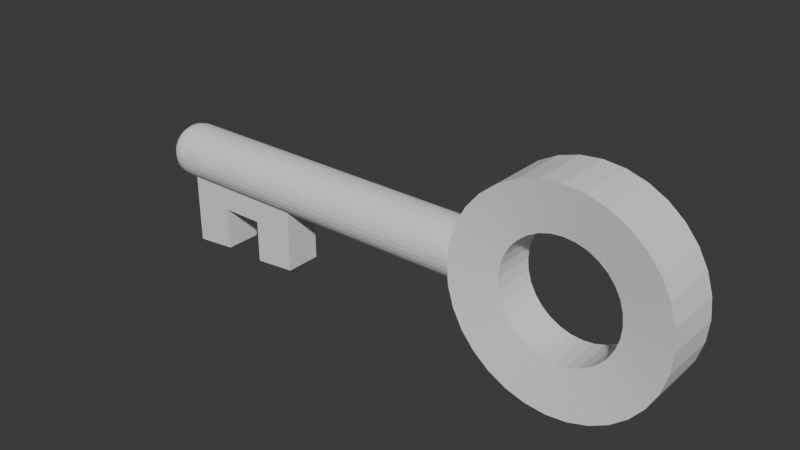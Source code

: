 # Source: clef.blend  (saved by Blender 4.0.36; exported with 4.5.12 LTS)
import bpy
from mathutils import Matrix  # noqa: F401  (used for matrix-valued properties, if any)

bpy.ops.wm.read_factory_settings(use_empty=True)
scene = bpy.context.scene
scene.name = 'Scene'

# ---- collections
col_collection = bpy.data.collections.new('Collection'); scene.collection.children.link(col_collection)

# ---- world
world_world = bpy.data.worlds.new('World'); scene.world = world_world
world_world.use_nodes = True; world_world.node_tree.nodes.clear()
_N = world_world.node_tree.nodes; _L = world_world.node_tree.links
n0 = _N.new('ShaderNodeOutputWorld'); n0.name = 'World Output'; n0.location = (300, 300)
n1 = _N.new('ShaderNodeBackground'); n1.name = 'Background'; n1.location = (10, 300)
n1.inputs[0].default_value = (0.05088, 0.05088, 0.05088, 1.0)
_L.new(n1.outputs[0], n0.inputs[0])
n0.is_active_output = True
world_world.color = (0.05088, 0.05088, 0.05088)
world_world.use_sun_shadow = False
world_world.sun_shadow_jitter_overblur = 0.0

# ---- meshes
me_cylinder_006 = bpy.data.meshes.new('Cylinder.006')
me_cylinder_006.from_pydata([(-4.768e-07, 0.5517, -0.7598), (-2.901, -0.4226, -0.6263), (-4.768e-07, 0.5517, 0.7598), (0.1076, 0.5411, -0.7598), (0.1076, 0.5411, 0.7598), (0.2111, 0.5097, -0.7598), (-2.901, -0.4226, 0.6263), (0.2111, 0.5097, 0.7598), (0.3065, 0.4587, -0.7598), (0.3065, 0.4587, 0.7598), (-4.132, -0.4226, -0.6263), (0.3901, 0.3901, -0.7598), (0.3901, 0.3901, 0.7598), (0.4587, 0.3065, -0.7598), (-4.132, -0.4226, 0.6263), (0.4587, 0.3065, 0.7598), (0.5097, 0.2111, -0.7598), (-3.312, -0.4226, -0.6263), (0.5097, 0.2111, 0.7598), (0.5411, 0.1076, -0.7598), (-3.722, -0.4226, -0.6263), (0.5411, 0.1076, 0.7598), (0.5517, 1.101e-09, -0.7598), (0.5517, 1.101e-09, 0.7598), (0.5411, -0.1076, -0.7598), (0.5411, -0.1076, 0.7598), (-3.722, -0.4226, 0.6263), (0.5097, -0.2111, -0.7598), (0.5097, -0.2111, 0.7598), (-3.312, -0.4226, 0.6263), (0.4587, -0.3065, -0.7598), (0.4587, -0.3065, 0.7598), (0.3901, -0.3901, -0.7598), (0.3901, -0.3901, 0.7598), (-2.901, -0.7971, -0.6263), (0.3065, -0.4587, -0.7598), (-2.968, -0.8701, -0.3876), (0.3065, -0.4587, 0.7598), (0.2111, -0.5097, -0.7598), (0.2111, -0.5097, 0.7598), (-2.968, -0.8701, 0.3876), (0.1076, -0.5411, -0.7598), (-2.901, -0.7971, 0.6263), (0.1076, -0.5411, 0.7598), (-4.768e-07, -0.5517, -0.7598), (-3.722, -0.8358, 0.6263), (-4.768e-07, -0.5517, 0.7598), (-0.1076, -0.5411, -0.7598), (-0.1076, -0.5411, 0.7598), (-3.788, -0.9088, 0.3876), (-4.066, -0.935, 0.3876), (-0.2111, -0.5097, -0.7598), (-0.2111, -0.5097, 0.7598), (-0.3065, -0.4587, -0.7598), (-4.132, -0.8745, 0.6263), (-0.3065, -0.4587, 0.7598), (-4.066, -0.935, -0.3876), (-0.3901, -0.3901, -0.7598), (-0.3901, -0.3901, 0.7598), (-0.4587, -0.3065, -0.7598), (-4.132, -0.8745, -0.6263), (-0.4587, -0.3065, 0.7598), (-0.5097, -0.2111, -0.7598), (-3.312, -0.8358, -0.6263), (-0.5097, -0.2111, 0.7598), (-0.5411, -0.1076, -0.7598), (-0.5411, -0.1076, 0.7598), (-3.245, -0.8963, -0.3876), (-0.5517, 1.101e-09, -0.7598), (-0.5517, 1.101e-09, 0.7598), (-3.312, -0.8358, 0.6263), (-0.5411, 0.1076, -0.7598), (-3.245, -0.8963, 0.3876), (-0.5411, 0.1076, 0.7598), (-0.5097, 0.2111, -0.7598), (-3.722, -0.8358, -0.6263), (-0.5097, 0.2111, 0.7598), (-0.4587, 0.3065, -0.7598), (-3.788, -0.9088, -0.3876), (-0.4587, 0.3065, 0.7598), (-0.3901, 0.3901, -0.7598), (-4.431, 1.964e-09, -0.2844), (-0.3901, 0.3901, 0.7598), (-4.247, 6.918e-09, -0.9452), (-0.3065, 0.4587, -0.7598), (-4.417, 1.719e-09, -0.5373), (-4.377, 2.456e-09, -0.7517), (-0.3065, 0.4587, 0.7598), (-0.2111, 0.5097, -0.7598), (-4.318, 4.42e-09, -0.8949), (-0.2111, 0.5097, 0.7598), (-4.431, -0.01548, -0.279), (-0.1076, 0.5411, -0.7598), (-4.247, -0.05144, -0.927), (-4.417, -0.02924, -0.527), (-0.1076, 0.5411, 0.7598), (-4.377, -0.04091, -0.7372), (-4.768e-07, 1.0, -1.0), (0.1951, 0.9808, -1.0), (-4.318, -0.0487, -0.8777), (0.1951, 0.9808, 1.0), (-4.431, -0.03036, -0.2628), (-4.768e-07, 1.0, 1.0), (-4.247, -0.1009, -0.8732), (0.3827, 0.9239, -1.0), (-4.417, -0.05736, -0.4964), (0.3827, 0.9239, 1.0), (-4.377, -0.08024, -0.6944), (0.5556, 0.8315, -1.0), (-4.318, -0.09553, -0.8268), (0.5556, 0.8315, 1.0), (-4.431, -0.04408, -0.2365), (0.7071, 0.7071, -1.0), (-4.247, -0.1465, -0.7859), (0.7071, 0.7071, 1.0), (-4.417, -0.08327, -0.4467), (-4.377, -0.1165, -0.625), (0.8315, 0.5556, -1.0), (0.8315, 0.5556, 1.0), (-4.318, -0.1387, -0.7441), (-4.431, -0.05611, -0.2011), (0.9239, 0.3827, -1.0), (0.9239, 0.3827, 1.0), (-4.247, -0.1864, -0.6683), (0.9808, 0.1951, -1.0), (-4.417, -0.106, -0.3799), (-4.377, -0.1483, -0.5315), (0.9808, 0.1951, 1.0), (1.0, 0.0, -1.0), (-4.318, -0.1765, -0.6328), (1.0, 0.0, 1.0), (-4.431, -0.06597, -0.158), (0.9808, -0.1951, -1.0), (-4.247, -0.2192, -0.5251), (0.9808, -0.1951, 1.0), (-4.417, -0.1246, -0.2985), (-4.377, -0.1743, -0.4176), (0.9239, -0.3827, -1.0), (-4.318, -0.2076, -0.4972), (0.9239, -0.3827, 1.0), (-4.431, -0.0733, -0.1089), (0.8315, -0.5556, -1.0), (-4.247, -0.2436, -0.3617), (0.8315, -0.5556, 1.0), (-4.417, -0.1385, -0.2056), (0.7071, -0.7071, -1.0), (-4.377, -0.1937, -0.2876), (0.7071, -0.7071, 1.0), (-4.318, -0.2306, -0.3425), (0.5556, -0.8315, -1.0), (0.5556, -0.8315, 1.0), (-4.431, -0.07782, -0.05549), (-4.247, -0.2586, -0.1844), (0.3827, -0.9239, -1.0), (0.3827, -0.9239, 1.0), (-4.417, -0.147, -0.1048), (0.1951, -0.9808, -1.0), (-4.377, -0.2056, -0.1466), (-4.318, -0.2448, -0.1746), (0.1951, -0.9808, 1.0), (-4.431, -0.07934, -7.042e-09), (-4.768e-07, -1.0, -1.0), (-4.247, -0.2637, 0.0), (-4.768e-07, -1.0, 1.0), (-4.417, -0.1499, -4.401e-09), (-0.1951, -0.9808, -1.0), (-4.377, -0.2097, -1.761e-09), (-0.1951, -0.9808, 1.0), (-4.318, -0.2496, -8.803e-10), (-0.3827, -0.9239, -1.0), (-4.431, -0.07782, 0.05549), (-0.3827, -0.9239, 1.0), (-0.5556, -0.8315, -1.0), (-4.247, -0.2586, 0.1844), (-0.5556, -0.8315, 1.0), (-4.417, -0.147, 0.1048), (-0.7071, -0.7071, -1.0), (-4.377, -0.2056, 0.1466), (-0.7071, -0.7071, 1.0), (-4.318, -0.2448, 0.1746), (-0.8315, -0.5556, -1.0), (-4.431, -0.0733, 0.1089), (-0.8315, -0.5556, 1.0), (-4.247, -0.2436, 0.3617), (-0.9239, -0.3827, -1.0), (-4.417, -0.1385, 0.2056), (-4.377, -0.1937, 0.2876), (-0.9239, -0.3827, 1.0), (-0.9808, -0.1951, -1.0), (-4.318, -0.2306, 0.3425), (-0.9808, -0.1951, 1.0), (-4.431, -0.06597, 0.158), (-1.0, 0.0, -1.0), (-4.247, -0.2192, 0.5251), (-1.0, 0.0, 1.0), (-4.417, -0.1246, 0.2985), (-4.377, -0.1743, 0.4176), (-0.9808, 0.1951, -1.0), (-0.9808, 0.1951, 1.0), (-4.318, -0.2076, 0.4972), (-4.431, -0.05611, 0.2011), (-0.9239, 0.3827, -1.0), (-4.247, -0.1864, 0.6683), (-0.9239, 0.3827, 1.0), (-4.417, -0.106, 0.3799), (-0.8315, 0.5556, -1.0), (-0.8315, 0.5556, 1.0), (-4.377, -0.1483, 0.5315), (-4.318, -0.1765, 0.6328), (-0.7071, 0.7071, -1.0), (-4.431, -0.04408, 0.2365), (-0.7071, 0.7071, 1.0), (-0.5556, 0.8315, -1.0), (-4.247, -0.1465, 0.7859), (-0.5556, 0.8315, 1.0), (-4.417, -0.08327, 0.4467), (-0.3827, 0.9239, -1.0), (-4.377, -0.1165, 0.625), (-0.3827, 0.9239, 1.0), (-4.318, -0.1387, 0.7441), (-0.1951, 0.9808, -1.0), (-4.431, -0.03036, 0.2628), (-0.1951, 0.9808, 1.0), (-4.247, -0.1009, 0.8732), (-4.417, -0.05736, 0.4964), (-4.377, -0.08024, 0.6944), (-4.318, -0.09553, 0.8268), (-4.431, -0.01548, 0.279), (-4.247, -0.05144, 0.927), (-4.417, -0.02924, 0.527), (-4.377, -0.04091, 0.7372), (-4.318, -0.0487, 0.8777), (-4.431, -1.964e-09, 0.2844), (-4.247, 6.918e-09, 0.9452), (-4.417, -7.366e-10, 0.5373), (-4.377, 1.473e-09, 0.7517), (-4.318, 3.929e-09, 0.8949), (-4.431, 0.01548, 0.279), (-4.247, 0.05144, 0.927), (-4.417, 0.02924, 0.527), (-4.377, 0.04091, 0.7372), (-4.318, 0.0487, 0.8777), (-4.431, 0.03036, 0.2628), (-4.247, 0.1009, 0.8732), (-4.417, 0.05736, 0.4964), (-4.377, 0.08024, 0.6944), (-4.318, 0.09553, 0.8268), (-4.431, 0.04408, 0.2365), (-4.247, 0.1465, 0.7859), (-4.417, 0.08327, 0.4467), (-4.377, 0.1165, 0.625), (-4.318, 0.1387, 0.7441), (-4.431, 0.05611, 0.2011), (-4.247, 0.1864, 0.6683), (-4.417, 0.106, 0.3799), (-4.377, 0.1483, 0.5315), (-4.318, 0.1765, 0.6328), (-4.431, 0.06597, 0.158), (-4.247, 0.2192, 0.5251), (-4.417, 0.1246, 0.2985), (-4.377, 0.1743, 0.4176), (-4.318, 0.2076, 0.4972), (-4.431, 0.0733, 0.1089), (-4.247, 0.2436, 0.3617), (-4.417, 0.1385, 0.2056), (-4.377, 0.1937, 0.2876), (-4.318, 0.2306, 0.3425), (-4.431, 0.07782, 0.05549), (-4.247, 0.2586, 0.1844), (-4.417, 0.147, 0.1048), (-4.377, 0.2056, 0.1466), (-4.318, 0.2448, 0.1746), (-4.431, 0.07934, 7.042e-09), (-4.247, 0.2637, 0.0), (-4.417, 0.1499, 4.401e-09), (-4.377, 0.2097, 1.761e-09), (-4.318, 0.2496, 8.803e-10), (-4.431, 0.07782, -0.05549), (-4.247, 0.2586, -0.1844), (-4.417, 0.147, -0.1048), (-4.377, 0.2056, -0.1466), (-4.318, 0.2448, -0.1746), (-4.431, 0.0733, -0.1089), (-4.247, 0.2436, -0.3617), (-4.417, 0.1385, -0.2056), (-4.377, 0.1937, -0.2876), (-4.318, 0.2306, -0.3425), (-4.431, 0.06597, -0.158), (-4.247, 0.2192, -0.5251), (-4.417, 0.1246, -0.2985), (-4.377, 0.1743, -0.4176), (-4.318, 0.2076, -0.4972), (-4.431, 0.05611, -0.2011), (-4.247, 0.1864, -0.6683), (-4.417, 0.106, -0.3799), (-4.377, 0.1483, -0.5315), (-4.318, 0.1765, -0.6328), (-4.431, 0.04408, -0.2365), (-4.247, 0.1465, -0.7859), (-4.417, 0.08327, -0.4467), (-4.377, 0.1165, -0.625), (-4.318, 0.1387, -0.7441), (-4.431, 0.03036, -0.2628), (-4.247, 0.1009, -0.8732), (-4.417, 0.05736, -0.4964), (-4.377, 0.08024, -0.6944), (-4.318, 0.09553, -0.8268), (-4.431, 0.01548, -0.279), (-4.247, 0.05144, -0.927), (-4.417, 0.02924, -0.527), (-4.377, 0.04091, -0.7372), (-4.318, 0.0487, -0.8777), (-2.901, -0.1961, -0.6263), (-2.901, -0.2436, -0.3617), (-2.901, -0.2192, -0.5251), (-2.901, -0.2637, 0.0), (-2.901, -0.2586, -0.1844), (-2.901, -0.1961, 0.6263), (-2.901, -0.2436, 0.3617), (-2.901, -0.2586, 0.1844), (-2.901, -0.2192, 0.5251), (-3.722, -0.1961, 0.6263), (-4.132, -0.1961, 0.6263), (-4.132, -0.2192, 0.5251), (-4.132, -0.2637, 0.0), (-4.132, -0.2586, 0.1844), (-4.132, -0.2436, 0.3617), (-4.132, -0.2192, -0.5251), (-4.132, -0.1961, -0.6263), (-4.132, -0.2586, -0.1844), (-4.132, -0.2436, -0.3617), (-3.312, -0.1961, -0.6263), (-3.722, -0.1961, -0.6263), (-3.312, -0.1961, 0.6263), (-0.96, -0.2637, 0.0), (-0.9661, -0.2436, -0.3617), (-0.9615, -0.2586, -0.1844), (-0.9615, -0.2586, 0.1844), (-0.9808, -0.1951, 0.6305), (-0.9735, -0.2192, -0.5251), (-0.9808, -0.1951, -0.6305), (-0.9735, -0.2192, 0.5251), (-0.9661, -0.2436, 0.3617), (-0.9816, -0.1864, -0.6683), (-0.9816, -0.1864, 0.6683), (-0.9949, -0.05144, 0.927), (-0.9901, -0.1009, 0.8732), (-0.9856, -0.1465, 0.7859), (-0.9856, -0.1465, -0.7859), (-0.9901, -0.1009, -0.8732), (-0.9949, -0.05144, -0.927), (-1.0, 0.0, -0.9452), (-1.0, 0.0, 0.9452), (-1.0, 1.272e-07, -0.9452), (-1.0, 1.272e-07, 0.9452), (-0.9949, 0.05144, 0.927), (-0.9856, 0.1465, 0.7859), (-0.9901, 0.1009, 0.8732), (-0.9949, 0.05144, -0.927), (-0.9901, 0.1009, -0.8732), (-0.9856, 0.1465, -0.7859), (-0.9808, 0.1951, -0.6305), (-0.9816, 0.1864, -0.6683), (-0.9808, 0.1951, 0.6305), (-0.9816, 0.1864, 0.6683), (-0.9735, 0.2192, 0.5251), (-0.9735, 0.2192, -0.5251), (-0.96, 0.2637, 0.0), (-0.9615, 0.2586, 0.1844), (-0.9615, 0.2586, -0.1844), (-0.9661, 0.2436, 0.3617), (-0.9661, 0.2436, -0.3617)], [], [(97, 102, 100, 98), (98, 100, 106, 104), (104, 106, 110, 108), (108, 110, 114, 112), (112, 114, 118, 117), (117, 118, 122, 121), (121, 122, 127, 124), (124, 127, 130, 128), (128, 130, 134, 132), (132, 134, 139, 137), (137, 139, 143, 141), (141, 143, 147, 145), (145, 147, 150, 149), (149, 150, 154, 153), (153, 154, 159, 156), (156, 159, 163, 161), (161, 163, 167, 165), (165, 167, 171, 169), (169, 171, 174, 172), (172, 174, 178, 176), (176, 178, 182, 180), (180, 182, 187, 184), (188, 184, 187, 190, 338, 341, 342, 337, 334, 336, 335, 339, 340), (190, 194, 352, 345, 346, 347, 344, 338), (192, 188, 340, 343, 348, 349, 350, 351), (194, 198, 363, 364, 356, 357, 355, 354, 352), (361, 197, 192, 351, 353, 358, 359, 360, 362), (198, 203, 201, 197, 361, 366, 371, 369, 367, 368, 370, 365, 363), (201, 203, 206, 205), (205, 206, 211, 209), (209, 211, 214, 212), (212, 214, 218, 216), (44, 47, 48, 46), (216, 218, 222, 220), (220, 222, 102, 97), (41, 44, 46, 43), (3, 0, 97, 98), (2, 4, 100, 102), (5, 3, 98, 104), (4, 7, 106, 100), (8, 5, 104, 108), (7, 9, 110, 106), (11, 8, 108, 112), (9, 12, 114, 110), (13, 11, 112, 117), (12, 15, 118, 114), (16, 13, 117, 121), (15, 18, 122, 118), (19, 16, 121, 124), (18, 21, 127, 122), (22, 19, 124, 128), (21, 23, 130, 127), (24, 22, 128, 132), (23, 25, 134, 130), (27, 24, 132, 137), (25, 28, 139, 134), (30, 27, 137, 141), (28, 31, 143, 139), (32, 30, 141, 145), (31, 33, 147, 143), (35, 32, 145, 149), (33, 37, 150, 147), (38, 35, 149, 153), (37, 39, 154, 150), (41, 38, 153, 156), (39, 43, 159, 154), (44, 41, 156, 161), (43, 46, 163, 159), (47, 44, 161, 165), (46, 48, 167, 163), (51, 47, 165, 169), (48, 52, 171, 167), (53, 51, 169, 172), (52, 55, 174, 171), (57, 53, 172, 176), (55, 58, 178, 174), (59, 57, 176, 180), (58, 61, 182, 178), (62, 59, 180, 184), (61, 64, 187, 182), (65, 62, 184, 188), (64, 66, 190, 187), (68, 65, 188, 192), (66, 69, 194, 190), (71, 68, 192, 197), (69, 73, 198, 194), (74, 71, 197, 201), (73, 76, 203, 198), (77, 74, 201, 205), (76, 79, 206, 203), (80, 77, 205, 209), (79, 82, 211, 206), (84, 80, 209, 212), (82, 87, 214, 211), (88, 84, 212, 216), (87, 90, 218, 214), (92, 88, 216, 220), (90, 95, 222, 218), (0, 92, 220, 97), (95, 2, 102, 222), (47, 51, 52, 48), (51, 53, 55, 52), (53, 57, 58, 55), (57, 59, 61, 58), (59, 62, 64, 61), (62, 65, 66, 64), (65, 68, 69, 66), (68, 71, 73, 69), (71, 74, 76, 73), (74, 77, 79, 76), (77, 80, 82, 79), (80, 84, 87, 82), (84, 88, 90, 87), (88, 92, 95, 90), (92, 0, 2, 95), (0, 3, 4, 2), (3, 5, 7, 4), (5, 8, 9, 7), (8, 11, 12, 9), (11, 13, 15, 12), (13, 16, 18, 15), (16, 19, 21, 18), (19, 22, 23, 21), (22, 24, 25, 23), (24, 27, 28, 25), (27, 30, 31, 28), (30, 32, 33, 31), (32, 35, 37, 33), (35, 38, 39, 37), (38, 41, 43, 39), (320, 317, 6, 1, 312, 314, 313, 316, 315, 319, 318), (322, 14, 26, 321), (327, 328, 10, 14, 322, 323, 326, 325, 324, 329, 330), (312, 1, 17, 331), (17, 63, 70, 29), (331, 17, 20, 332), (332, 20, 10, 328), (26, 20, 17, 29), (20, 75, 60, 10), (333, 29, 6, 317), (321, 26, 29, 333), (1, 34, 63, 17), (26, 45, 75, 20), (10, 60, 54, 14), (72, 67, 36, 40), (29, 70, 42, 6), (50, 56, 78, 49), (14, 54, 45, 26), (36, 34, 42, 40), (49, 45, 54, 50), (50, 54, 60, 56), (67, 63, 34, 36), (72, 70, 63, 67), (45, 49, 78, 75), (56, 60, 75, 78), (40, 42, 70, 72), (6, 42, 34, 1), (308, 358, 353, 83), (348, 113, 103, 349), (343, 123, 113, 348), (328, 327, 133, 123, 343, 340, 339, 314, 312, 331, 332), (335, 313, 314, 339), (330, 142, 133, 327), (336, 316, 313, 335), (329, 152, 142, 330), (334, 315, 316, 336), (324, 162, 152, 329), (337, 319, 315, 334), (325, 173, 162, 324), (342, 318, 319, 337), (326, 183, 173, 325), (341, 320, 318, 342), (323, 193, 183, 326), (202, 193, 323, 322, 321, 333, 317, 320, 341, 338, 344), (347, 213, 202, 344), (223, 213, 347, 346), (228, 223, 346, 345), (233, 228, 345, 352, 354), (355, 238, 233, 354), (357, 243, 238, 355), (356, 248, 243, 357), (364, 253, 248, 356), (365, 258, 253, 364, 363), (370, 263, 258, 365), (368, 268, 263, 370), (367, 273, 268, 368), (369, 278, 273, 367), (371, 283, 278, 369), (366, 288, 283, 371), (362, 293, 288, 366, 361), (360, 298, 293, 362), (298, 360, 359, 303), (303, 359, 358, 308), (349, 103, 93, 350), (350, 93, 83, 353, 351), (83, 93, 99, 89), (89, 99, 96, 86), (86, 96, 94, 85), (85, 94, 91, 81), (93, 103, 109, 99), (99, 109, 107, 96), (96, 107, 105, 94), (94, 105, 101, 91), (103, 113, 119, 109), (109, 119, 116, 107), (107, 116, 115, 105), (105, 115, 111, 101), (113, 123, 129, 119), (119, 129, 126, 116), (116, 126, 125, 115), (115, 125, 120, 111), (123, 133, 138, 129), (129, 138, 136, 126), (126, 136, 135, 125), (125, 135, 131, 120), (133, 142, 148, 138), (138, 148, 146, 136), (136, 146, 144, 135), (135, 144, 140, 131), (142, 152, 158, 148), (148, 158, 157, 146), (146, 157, 155, 144), (144, 155, 151, 140), (152, 162, 168, 158), (158, 168, 166, 157), (157, 166, 164, 155), (155, 164, 160, 151), (162, 173, 179, 168), (168, 179, 177, 166), (166, 177, 175, 164), (164, 175, 170, 160), (173, 183, 189, 179), (179, 189, 186, 177), (177, 186, 185, 175), (175, 185, 181, 170), (183, 193, 199, 189), (189, 199, 196, 186), (186, 196, 195, 185), (185, 195, 191, 181), (193, 202, 208, 199), (199, 208, 207, 196), (196, 207, 204, 195), (195, 204, 200, 191), (202, 213, 219, 208), (208, 219, 217, 207), (207, 217, 215, 204), (204, 215, 210, 200), (213, 223, 226, 219), (219, 226, 225, 217), (217, 225, 224, 215), (215, 224, 221, 210), (223, 228, 231, 226), (226, 231, 230, 225), (225, 230, 229, 224), (224, 229, 227, 221), (228, 233, 236, 231), (231, 236, 235, 230), (230, 235, 234, 229), (229, 234, 232, 227), (233, 238, 241, 236), (236, 241, 240, 235), (235, 240, 239, 234), (234, 239, 237, 232), (238, 243, 246, 241), (241, 246, 245, 240), (240, 245, 244, 239), (239, 244, 242, 237), (243, 248, 251, 246), (246, 251, 250, 245), (245, 250, 249, 244), (244, 249, 247, 242), (248, 253, 256, 251), (251, 256, 255, 250), (250, 255, 254, 249), (249, 254, 252, 247), (253, 258, 261, 256), (256, 261, 260, 255), (255, 260, 259, 254), (254, 259, 257, 252), (258, 263, 266, 261), (261, 266, 265, 260), (260, 265, 264, 259), (259, 264, 262, 257), (263, 268, 271, 266), (266, 271, 270, 265), (265, 270, 269, 264), (264, 269, 267, 262), (268, 273, 276, 271), (271, 276, 275, 270), (270, 275, 274, 269), (269, 274, 272, 267), (273, 278, 281, 276), (276, 281, 280, 275), (275, 280, 279, 274), (274, 279, 277, 272), (278, 283, 286, 281), (281, 286, 285, 280), (280, 285, 284, 279), (279, 284, 282, 277), (283, 288, 291, 286), (286, 291, 290, 285), (285, 290, 289, 284), (284, 289, 287, 282), (288, 293, 296, 291), (291, 296, 295, 290), (290, 295, 294, 289), (289, 294, 292, 287), (293, 298, 301, 296), (296, 301, 300, 295), (295, 300, 299, 294), (294, 299, 297, 292), (298, 303, 306, 301), (301, 306, 305, 300), (300, 305, 304, 299), (299, 304, 302, 297), (303, 308, 311, 306), (306, 311, 310, 305), (305, 310, 309, 304), (304, 309, 307, 302), (308, 83, 89, 311), (311, 89, 86, 310), (310, 86, 85, 309), (309, 85, 81, 307), (302, 307, 81, 91, 101, 111, 120, 131, 140, 151, 160, 170, 181, 191, 200, 210, 221, 227, 232, 237, 242, 247, 252, 257, 262, 267, 272, 277, 282, 287, 292, 297)])
_uv = me_cylinder_006.uv_layers.new(name='UVMap')
_uv.uv.foreach_set('vector', [0.6408, 0.2759, 0.6408, 0.0, 0.6674, 6.185e-05, 0.6674, 0.2759, 0.6674, 0.2759, 0.6674, 6.185e-05, 0.6926, 0.0001899, 0.6926, 0.2761, 0.6926, 0.2761, 0.6926, 0.0001899, 0.7154, 0.0003792, 0.7154, 0.2763, 0.7154, 0.2763, 0.7154, 0.0003792, 0.7349, 0.0006224, 0.7349, 0.2765, 0.7349, 0.2759, 0.7349, 0.0, 0.7558, 0.0, 0.7558, 0.2759, 0.7558, 0.2759, 0.7558, 0.0, 0.7796, 0.0, 0.7796, 0.2759, 0.7796, 0.2759, 0.7796, 0.0, 0.8055, 0.0, 0.8055, 0.2759, 0.8055, 0.2759, 0.8055, 0.0, 0.8324, 0.0, 0.8324, 0.2759, 0.8324, 0.2759, 0.8324, 0.0, 0.8593, 0.0, 0.8593, 0.2759, 0.8593, 0.2759, 0.8593, 0.0, 0.8852, 0.0, 0.8852, 0.2759, 0.8852, 0.2759, 0.8852, 0.0, 0.909, 0.0, 0.909, 0.2759, 0.909, 0.2759, 0.909, 0.0, 0.93, 0.0, 0.93, 0.2759, 0.8049, 0.7474, 0.8049, 0.4715, 0.8255, 0.4715, 0.8255, 0.7474, 0.8255, 0.7474, 0.8255, 0.4715, 0.8491, 0.4715, 0.8491, 0.7474, 0.8491, 0.7474, 0.8491, 0.4715, 0.8749, 0.4715, 0.8749, 0.7474, 0.8749, 0.7474, 0.8749, 0.4715, 0.9017, 0.4715, 0.9017, 0.7474, 0.9017, 0.7474, 0.9017, 0.4715, 0.9287, 0.4715, 0.9287, 0.7474, 0.9287, 0.7474, 0.9287, 0.4715, 0.9547, 0.4715, 0.9547, 0.7474, 0.9547, 0.7474, 0.9547, 0.4715, 0.9788, 0.4715, 0.9788, 0.7474, 0.9788, 0.7474, 0.9788, 0.4715, 1.0, 0.4715, 1.0, 0.7474, 0.0, 0.7476, 0.0, 0.4716, 0.02144, 0.4717, 0.02144, 0.7476, 0.02144, 0.7476, 0.02144, 0.4717, 0.04568, 0.4718, 0.04568, 0.7477, 0.07179, 0.7477, 0.04568, 0.7477, 0.04568, 0.4718, 0.07179, 0.4718, 0.07179, 0.5228, 0.06844, 0.5373, 0.06504, 0.5598, 0.06295, 0.5843, 0.06225, 0.6097, 0.06295, 0.6352, 0.06504, 0.6596, 0.06844, 0.6822, 0.07179, 0.6967, 0.07179, 0.4718, 0.09878, 0.4718, 0.09878, 0.4794, 0.09166, 0.4819, 0.08482, 0.4893, 0.07852, 0.5013, 0.07299, 0.5176, 0.07179, 0.5228, 0.09878, 0.7477, 0.07179, 0.7477, 0.07179, 0.6967, 0.07299, 0.702, 0.07852, 0.7182, 0.08482, 0.7302, 0.09166, 0.7376, 0.09878, 0.7402, 0.09878, 0.4718, 0.1256, 0.4718, 0.1256, 0.5228, 0.1244, 0.5175, 0.1189, 0.5013, 0.1126, 0.4893, 0.1058, 0.4819, 0.09878, 0.4794, 0.09878, 0.4794, 0.1256, 0.6967, 0.1256, 0.7477, 0.09878, 0.7477, 0.09878, 0.7402, 0.09878, 0.7402, 0.1058, 0.7376, 0.1126, 0.7302, 0.1189, 0.7182, 0.1244, 0.7019, 0.1256, 0.4718, 0.1512, 0.4718, 0.1512, 0.7477, 0.1256, 0.7477, 0.1256, 0.6967, 0.1289, 0.6822, 0.1322, 0.6596, 0.1343, 0.6352, 0.135, 0.6097, 0.1343, 0.5843, 0.1322, 0.5598, 0.1289, 0.5373, 0.1256, 0.5228, 0.1512, 0.7477, 0.1512, 0.4718, 0.1746, 0.4717, 0.1746, 0.7476, 0.1746, 0.7476, 0.1746, 0.4717, 0.195, 0.4716, 0.195, 0.7475, 0.5404, 0.2763, 0.5404, 0.0004225, 0.5626, 0.0002221, 0.5626, 0.2761, 0.5626, 0.2761, 0.5626, 0.0002221, 0.5873, 8.168e-05, 0.5873, 0.276, 0.3077, 0.9561, 0.293, 0.956, 0.293, 0.7464, 0.3077, 0.7465, 0.5873, 0.276, 0.5873, 8.168e-05, 0.6138, 6.693e-06, 0.6138, 0.2759, 0.6138, 0.2759, 0.6138, 6.693e-06, 0.6408, 0.0, 0.6408, 0.2759, 0.3226, 0.9561, 0.3077, 0.9561, 0.3077, 0.7465, 0.3226, 0.7465, 0.3173, 0.6163, 0.3202, 0.6309, 0.261, 0.6489, 0.2558, 0.6224, 0.5948, 0.6309, 0.6005, 0.6447, 0.546, 0.6739, 0.5356, 0.6489, 0.3173, 0.6014, 0.3173, 0.6163, 0.2558, 0.6224, 0.2558, 0.5953, 0.6005, 0.6447, 0.6088, 0.6571, 0.561, 0.6963, 0.546, 0.6739, 0.3202, 0.5867, 0.3173, 0.6014, 0.2558, 0.5953, 0.261, 0.5688, 0.6088, 0.6571, 0.6194, 0.6677, 0.5801, 0.7155, 0.561, 0.6963, 0.3259, 0.573, 0.3202, 0.5867, 0.261, 0.5688, 0.2714, 0.5438, 0.6194, 0.6677, 0.6318, 0.676, 0.6026, 0.7305, 0.5801, 0.7155, 0.3342, 0.5605, 0.3259, 0.573, 0.2714, 0.5438, 0.2864, 0.5213, 0.6318, 0.676, 0.6456, 0.6817, 0.6276, 0.7408, 0.6026, 0.7305, 0.3448, 0.55, 0.3342, 0.5605, 0.2864, 0.5213, 0.3055, 0.5022, 0.6456, 0.6817, 0.6602, 0.6846, 0.6541, 0.7461, 0.6276, 0.7408, 0.3572, 0.5417, 0.3448, 0.55, 0.3055, 0.5022, 0.328, 0.4872, 0.6602, 0.6846, 0.6751, 0.6846, 0.6812, 0.7461, 0.6541, 0.7461, 0.371, 0.536, 0.3572, 0.5417, 0.328, 0.4872, 0.353, 0.4768, 0.6751, 0.6846, 0.6897, 0.6817, 0.7077, 0.7408, 0.6812, 0.7461, 0.3856, 0.5331, 0.371, 0.536, 0.353, 0.4768, 0.3795, 0.4715, 0.6897, 0.6817, 0.7035, 0.676, 0.7327, 0.7305, 0.7077, 0.7408, 0.4005, 0.5331, 0.3856, 0.5331, 0.3795, 0.4715, 0.4066, 0.4715, 0.7035, 0.676, 0.7159, 0.6677, 0.7552, 0.7155, 0.7327, 0.7305, 0.4152, 0.536, 0.4005, 0.5331, 0.4066, 0.4715, 0.4331, 0.4768, 0.7159, 0.6677, 0.7265, 0.6571, 0.7743, 0.6963, 0.7552, 0.7155, 0.4289, 0.5417, 0.4152, 0.536, 0.4331, 0.4768, 0.4581, 0.4872, 0.7265, 0.6571, 0.7348, 0.6447, 0.7893, 0.6739, 0.7743, 0.6963, 0.4413, 0.55, 0.4289, 0.5417, 0.4581, 0.4872, 0.4806, 0.5022, 0.7348, 0.6447, 0.7405, 0.6309, 0.7997, 0.6489, 0.7893, 0.6739, 0.4519, 0.5605, 0.4413, 0.55, 0.4806, 0.5022, 0.4997, 0.5213, 0.7405, 0.6309, 0.7434, 0.6163, 0.8049, 0.6224, 0.7997, 0.6489, 0.4602, 0.573, 0.4519, 0.5605, 0.4997, 0.5213, 0.5147, 0.5438, 0.7434, 0.6163, 0.7434, 0.6014, 0.8049, 0.5953, 0.8049, 0.6224, 0.4659, 0.5867, 0.4602, 0.573, 0.5147, 0.5438, 0.5251, 0.5688, 0.7434, 0.6014, 0.7405, 0.5867, 0.7997, 0.5688, 0.8049, 0.5953, 0.4688, 0.6014, 0.4659, 0.5867, 0.5251, 0.5688, 0.5304, 0.5953, 0.7405, 0.5867, 0.7348, 0.573, 0.7893, 0.5438, 0.7997, 0.5688, 0.4688, 0.6163, 0.4688, 0.6014, 0.5304, 0.5953, 0.5304, 0.6224, 0.7348, 0.573, 0.7265, 0.5605, 0.7743, 0.5213, 0.7893, 0.5438, 0.4659, 0.6309, 0.4688, 0.6163, 0.5304, 0.6224, 0.5251, 0.6489, 0.7265, 0.5605, 0.7159, 0.55, 0.7552, 0.5022, 0.7743, 0.5213, 0.4602, 0.6447, 0.4659, 0.6309, 0.5251, 0.6489, 0.5147, 0.6739, 0.7159, 0.55, 0.7035, 0.5417, 0.7327, 0.4872, 0.7552, 0.5022, 0.4519, 0.6571, 0.4602, 0.6447, 0.5147, 0.6739, 0.4997, 0.6963, 0.7035, 0.5417, 0.6897, 0.536, 0.7077, 0.4768, 0.7327, 0.4872, 0.4413, 0.6677, 0.4519, 0.6571, 0.4997, 0.6963, 0.4806, 0.7155, 0.6897, 0.536, 0.6751, 0.5331, 0.6812, 0.4715, 0.7077, 0.4768, 0.4289, 0.676, 0.4413, 0.6677, 0.4806, 0.7155, 0.4581, 0.7305, 0.6751, 0.5331, 0.6602, 0.5331, 0.6541, 0.4715, 0.6812, 0.4715, 0.4152, 0.6817, 0.4289, 0.676, 0.4581, 0.7305, 0.4331, 0.7408, 0.6602, 0.5331, 0.6456, 0.536, 0.6276, 0.4768, 0.6541, 0.4715, 0.4005, 0.6846, 0.4152, 0.6817, 0.4331, 0.7408, 0.4066, 0.7461, 0.6456, 0.536, 0.6318, 0.5417, 0.6026, 0.4872, 0.6276, 0.4768, 0.3856, 0.6846, 0.4005, 0.6846, 0.4066, 0.7461, 0.3795, 0.7461, 0.6318, 0.5417, 0.6194, 0.55, 0.5801, 0.5022, 0.6026, 0.4872, 0.371, 0.6817, 0.3856, 0.6846, 0.3795, 0.7461, 0.353, 0.7408, 0.6194, 0.55, 0.6088, 0.5605, 0.561, 0.5213, 0.5801, 0.5022, 0.3572, 0.676, 0.371, 0.6817, 0.353, 0.7408, 0.328, 0.7305, 0.6088, 0.5605, 0.6005, 0.573, 0.546, 0.5438, 0.561, 0.5213, 0.3448, 0.6677, 0.3572, 0.676, 0.328, 0.7305, 0.3055, 0.7155, 0.6005, 0.573, 0.5948, 0.5867, 0.5356, 0.5688, 0.546, 0.5438, 0.3342, 0.6571, 0.3448, 0.6677, 0.3055, 0.7155, 0.2864, 0.6963, 0.5948, 0.5867, 0.5919, 0.6014, 0.5304, 0.5953, 0.5356, 0.5688, 0.3259, 0.6447, 0.3342, 0.6571, 0.2864, 0.6963, 0.2714, 0.6739, 0.5919, 0.6014, 0.5919, 0.6163, 0.5304, 0.6224, 0.5304, 0.5953, 0.3202, 0.6309, 0.3259, 0.6447, 0.2714, 0.6739, 0.261, 0.6489, 0.5919, 0.6163, 0.5948, 0.6309, 0.5356, 0.6489, 0.5304, 0.6224, 0.293, 0.956, 0.2791, 0.956, 0.2791, 0.7464, 0.293, 0.7464, 0.2791, 0.956, 0.2665, 0.9559, 0.2665, 0.7463, 0.2791, 0.7464, 0.2665, 0.9559, 0.2558, 0.9557, 0.2558, 0.7461, 0.2665, 0.7463, 0.5783, 0.9558, 0.5668, 0.9558, 0.5668, 0.7461, 0.5783, 0.7461, 0.5668, 0.9558, 0.5536, 0.9558, 0.5536, 0.7461, 0.5668, 0.7461, 0.5536, 0.9558, 0.5393, 0.9558, 0.5393, 0.7461, 0.5536, 0.7461, 0.5393, 0.9558, 0.5245, 0.9558, 0.5245, 0.7461, 0.5393, 0.7461, 0.5245, 0.9558, 0.5096, 0.9558, 0.5096, 0.7461, 0.5245, 0.7461, 0.5096, 0.9558, 0.4954, 0.9558, 0.4954, 0.7461, 0.5096, 0.7461, 0.4954, 0.9558, 0.4822, 0.9558, 0.4822, 0.7461, 0.4954, 0.7461, 0.4822, 0.9558, 0.4707, 0.9558, 0.4707, 0.7461, 0.4822, 0.7461, 0.6859, 0.9558, 0.6746, 0.9558, 0.6746, 0.7461, 0.6859, 0.7461, 0.6746, 0.9558, 0.6615, 0.9558, 0.6615, 0.7461, 0.6746, 0.7461, 0.6615, 0.9558, 0.6473, 0.9558, 0.6473, 0.7461, 0.6615, 0.7461, 0.6473, 0.9558, 0.6325, 0.9558, 0.6325, 0.7461, 0.6473, 0.7461, 0.6325, 0.9558, 0.6176, 0.9558, 0.6176, 0.7461, 0.6325, 0.7461, 0.6176, 0.9558, 0.6033, 0.9558, 0.6033, 0.7461, 0.6176, 0.7461, 0.6033, 0.9558, 0.59, 0.9558, 0.59, 0.7461, 0.6033, 0.7461, 0.59, 0.9558, 0.5783, 0.9558, 0.5783, 0.7461, 0.59, 0.7461, 0.4707, 0.9558, 0.4588, 0.9558, 0.4588, 0.7462, 0.4707, 0.7462, 0.4588, 0.9558, 0.4455, 0.9558, 0.4455, 0.7461, 0.4588, 0.7462, 0.4455, 0.9558, 0.4311, 0.9558, 0.4311, 0.7461, 0.4455, 0.7461, 0.4311, 0.9558, 0.4162, 0.9558, 0.4162, 0.7461, 0.4311, 0.7461, 0.4162, 0.9558, 0.4014, 0.9558, 0.4014, 0.7461, 0.4162, 0.7461, 0.4014, 0.9558, 0.3872, 0.9558, 0.3872, 0.7461, 0.4014, 0.7461, 0.3872, 0.9558, 0.3743, 0.9558, 0.3743, 0.7462, 0.3872, 0.7461, 0.3743, 0.9558, 0.3631, 0.9559, 0.3631, 0.7462, 0.3743, 0.7462, 0.3631, 0.9559, 0.3508, 0.956, 0.3508, 0.7463, 0.3631, 0.7462, 0.3508, 0.956, 0.3372, 0.956, 0.3372, 0.7464, 0.3508, 0.7463, 0.3372, 0.956, 0.3226, 0.9561, 0.3226, 0.7465, 0.3372, 0.7464, 0.6371, 0.2905, 0.6339, 0.2765, 0.6652, 0.2765, 0.6652, 0.4493, 0.6339, 0.4493, 0.6371, 0.4354, 0.6405, 0.4128, 0.6425, 0.3883, 0.6432, 0.3629, 0.6425, 0.3375, 0.6405, 0.313, 0.8049, 0.7474, 0.8362, 0.7474, 0.8362, 0.8041, 0.8049, 0.8041, 0.6307, 0.4354, 0.6339, 0.4493, 0.6027, 0.4493, 0.6027, 0.2765, 0.6339, 0.2765, 0.6307, 0.2905, 0.6274, 0.313, 0.6253, 0.3375, 0.6246, 0.3629, 0.6253, 0.3883, 0.6274, 0.4128, 2.263e-09, 0.7477, 0.03126, 0.7477, 0.03126, 0.8043, 1.844e-09, 0.8043, 0.8509, 0.4493, 0.794, 0.4493, 0.794, 0.2765, 0.8509, 0.2765, 1.844e-09, 0.8043, 0.03126, 0.8043, 0.03126, 0.8609, 1.425e-09, 0.8609, 1.425e-09, 0.8609, 0.03126, 0.8609, 0.03126, 0.9175, 1.006e-09, 0.9175, 0.2516, 0.7184, 0.2516, 0.8912, 0.195, 0.8912, 0.195, 0.7184, 0.03126, 0.8609, 0.08826, 0.8609, 0.09359, 0.9175, 0.03126, 0.9175, 0.8049, 0.8607, 0.8362, 0.8607, 0.8362, 0.9173, 0.8049, 0.9173, 0.8049, 0.8041, 0.8362, 0.8041, 0.8362, 0.8607, 0.8049, 0.8607, 0.03126, 0.7477, 0.08292, 0.7477, 0.08826, 0.8043, 0.03126, 0.8043, 0.7269, 0.2765, 0.7839, 0.2765, 0.7839, 0.4493, 0.7269, 0.4493, 0.6027, 0.4493, 0.5404, 0.4493, 0.5404, 0.2765, 0.6027, 0.2765, 0.8981, 0.3094, 0.8981, 0.4164, 0.8599, 0.4164, 0.8599, 0.3094, 0.8362, 0.8607, 0.8932, 0.8607, 0.8879, 0.9173, 0.8362, 0.9173, 0.7331, 0.7791, 0.7331, 0.886, 0.6949, 0.886, 0.6949, 0.7791, 0.8362, 0.7474, 0.8985, 0.7474, 0.8932, 0.8041, 0.8362, 0.8041, 0.7269, 0.4164, 0.7168, 0.4493, 0.7168, 0.2765, 0.7269, 0.3094, 0.6949, 0.7791, 0.6859, 0.7461, 0.7424, 0.7461, 0.7331, 0.7791, 0.7331, 0.7791, 0.7424, 0.7461, 0.7424, 0.9189, 0.7331, 0.886, 0.8981, 0.4164, 0.9074, 0.4493, 0.8509, 0.4493, 0.8599, 0.4164, 0.8981, 0.3094, 0.9074, 0.2765, 0.9074, 0.4493, 0.8981, 0.4164, 0.7839, 0.2765, 0.794, 0.3094, 0.794, 0.4164, 0.7839, 0.4493, 0.7331, 0.886, 0.7424, 0.9189, 0.6859, 0.9189, 0.6949, 0.886, 0.8599, 0.3094, 0.8509, 0.2765, 0.9074, 0.2765, 0.8981, 0.3094, 0.6652, 0.2765, 0.7168, 0.2765, 0.7168, 0.4493, 0.6652, 0.4493, 0.5262, 0.009684, 0.5262, 0.4584, 0.5191, 0.4577, 0.5191, 0.009684, 0.2363, 0.4678, 0.2363, 0.01789, 0.2484, 0.01777, 0.2484, 0.4671, 0.2201, 0.4684, 0.2201, 0.01799, 0.2363, 0.01789, 0.2363, 0.4678, 0.2143, 0.03389, 0.2003, 0.03395, 0.2003, 0.01807, 0.2201, 0.01799, 0.2201, 0.4684, 0.2149, 0.4686, 0.2003, 0.4697, 0.2003, 0.2038, 0.2143, 0.2037, 0.2143, 0.1471, 0.2143, 0.09049, 0.1778, 0.4707, 0.1778, 0.2038, 0.2003, 0.2038, 0.2003, 0.4697, 0.1778, 0.03401, 0.1778, 0.01813, 0.2003, 0.01807, 0.2003, 0.03395, 0.1533, 0.4714, 0.1533, 0.2039, 0.1778, 0.2038, 0.1778, 0.4707, 0.1533, 0.03405, 0.1533, 0.01817, 0.1778, 0.01813, 0.1778, 0.03401, 0.1279, 0.4716, 0.1279, 0.2039, 0.1533, 0.2039, 0.1533, 0.4714, 0.1279, 0.03406, 0.1279, 0.01818, 0.1533, 0.01817, 0.1533, 0.03405, 0.1024, 0.4714, 0.1024, 0.2039, 0.1279, 0.2039, 0.1279, 0.4716, 0.1024, 0.03405, 0.1024, 0.01817, 0.1279, 0.01818, 0.1279, 0.03406, 0.07799, 0.4707, 0.07799, 0.2038, 0.1024, 0.2039, 0.1024, 0.4714, 0.07799, 0.03401, 0.07799, 0.01813, 0.1024, 0.01817, 0.1024, 0.03405, 0.05544, 0.4697, 0.05544, 0.2038, 0.07799, 0.2038, 0.07799, 0.4707, 0.05544, 0.03395, 0.05544, 0.01807, 0.07799, 0.01813, 0.07799, 0.03401, 0.03569, 0.01799, 0.05544, 0.01807, 0.05544, 0.03395, 0.04149, 0.03389, 0.04149, 0.09049, 0.04149, 0.1471, 0.04149, 0.2037, 0.05544, 0.2038, 0.05544, 0.4697, 0.0409, 0.4686, 0.03569, 0.4684, 0.01947, 0.4678, 0.01947, 0.01789, 0.03569, 0.01799, 0.03569, 0.4684, 0.00742, 0.01777, 0.01947, 0.01789, 0.01947, 0.4678, 0.00742, 0.4671, 7.713e-10, 0.01765, 0.00742, 0.01777, 0.00742, 0.4671, 2.038e-08, 0.4663, 0.5333, 0.009684, 0.5404, 0.009684, 0.5404, 0.4584, 0.5333, 0.4577, 0.5333, 0.4577, 0.5262, 0.4584, 0.5262, 0.009684, 0.5333, 0.009684, 0.5333, 0.4577, 0.5042, 0.4656, 0.5047, 0.01767, 0.512, 0.01713, 0.5115, 0.4644, 0.4922, 0.4667, 0.4927, 0.01816, 0.5047, 0.01767, 0.5042, 0.4656, 0.4761, 0.4677, 0.4765, 0.0186, 0.4927, 0.01816, 0.4922, 0.4667, 0.4564, 0.4692, 0.4568, 0.01896, 0.4765, 0.0186, 0.4761, 0.4677, 0.4709, 0.4679, 0.4339, 0.4705, 0.4343, 0.01922, 0.4568, 0.01896, 0.4564, 0.4692, 0.4095, 0.4713, 0.4099, 0.01939, 0.4343, 0.01922, 0.4339, 0.4705, 0.384, 0.4715, 0.3845, 0.01944, 0.4099, 0.01939, 0.4095, 0.4713, 0.3586, 0.4713, 0.359, 0.01939, 0.3845, 0.01944, 0.384, 0.4715, 0.3341, 0.4705, 0.3346, 0.01922, 0.359, 0.01939, 0.3586, 0.4713, 0.3115, 0.4692, 0.312, 0.01896, 0.3346, 0.01922, 0.3341, 0.4705, 0.2917, 0.4677, 0.2922, 0.0186, 0.312, 0.01896, 0.3115, 0.4692, 0.2969, 0.4679, 0.2754, 0.4667, 0.2759, 0.01816, 0.2922, 0.0186, 0.2917, 0.4677, 0.2759, 0.01816, 0.2754, 0.4667, 0.2633, 0.4656, 0.2637, 0.01767, 0.2637, 0.01767, 0.2633, 0.4656, 0.2558, 0.4644, 0.2562, 0.01713, 0.2484, 0.4671, 0.2484, 0.01777, 0.2558, 0.01765, 0.2558, 0.4663, 0.512, 0.4584, 0.512, 0.009684, 0.5191, 0.009684, 0.5191, 0.4577, 0.5191, 0.4577, 0.5191, 0.009684, 0.512, 0.009684, 0.5124, -2.24e-08, 0.5191, -2.269e-08, 0.227, 0.7184, 0.2203, 0.7162, 0.2211, 0.6969, 0.2267, 0.6987, 0.2267, 0.6987, 0.2211, 0.6969, 0.222, 0.6679, 0.2261, 0.6692, 0.2261, 0.6692, 0.222, 0.6679, 0.2231, 0.6336, 0.2252, 0.6343, 0.2558, 0.01765, 0.2484, 0.01777, 0.2419, 0.008075, 0.249, 0.007957, 0.2203, 0.7162, 0.2136, 0.7094, 0.2155, 0.6911, 0.2211, 0.6969, 0.2211, 0.6969, 0.2155, 0.6911, 0.218, 0.6637, 0.222, 0.6679, 0.222, 0.6679, 0.218, 0.6637, 0.2209, 0.6314, 0.2231, 0.6336, 0.2484, 0.01777, 0.2363, 0.01789, 0.2305, 0.008184, 0.2419, 0.008075, 0.2136, 0.7094, 0.2073, 0.6982, 0.2102, 0.6817, 0.2155, 0.6911, 0.2155, 0.6911, 0.2102, 0.6817, 0.2143, 0.657, 0.218, 0.6637, 0.218, 0.6637, 0.2143, 0.657, 0.219, 0.6279, 0.2209, 0.6314, 0.2363, 0.01789, 0.2201, 0.01799, 0.2152, 0.008279, 0.2305, 0.008184, 0.2073, 0.6982, 0.2017, 0.683, 0.2055, 0.6689, 0.2102, 0.6817, 0.2102, 0.6817, 0.2055, 0.6689, 0.2109, 0.6479, 0.2143, 0.657, 0.2143, 0.657, 0.2109, 0.6479, 0.2172, 0.623, 0.219, 0.6279, 0.2201, 0.01799, 0.2003, 0.01807, 0.1965, 0.008358, 0.2152, 0.008279, 0.2152, 0.008279, 0.1965, 0.008358, 0.1855, 6.584e-05, 0.2012, -8.795e-09, 0.2055, 0.6689, 0.2015, 0.6533, 0.208, 0.6367, 0.2109, 0.6479, 0.2109, 0.6479, 0.208, 0.6367, 0.2156, 0.6171, 0.2172, 0.623, 0.2003, 0.01807, 0.1778, 0.01813, 0.1751, 0.008416, 0.1965, 0.008358, 0.1965, 0.008358, 0.1751, 0.008416, 0.1676, 0.0001148, 0.1855, 6.584e-05, 0.2015, 0.6533, 0.1983, 0.6355, 0.2058, 0.624, 0.208, 0.6367, 0.208, 0.6367, 0.2058, 0.624, 0.2144, 0.6104, 0.2156, 0.6171, 0.1778, 0.01813, 0.1533, 0.01817, 0.152, 0.008452, 0.1751, 0.008416, 0.1751, 0.008416, 0.152, 0.008452, 0.1481, 0.0001449, 0.1676, 0.0001148, 0.1983, 0.6355, 0.1961, 0.6161, 0.2042, 0.6101, 0.2058, 0.624, 0.2058, 0.624, 0.2042, 0.6101, 0.2136, 0.603, 0.2144, 0.6104, 0.1533, 0.01817, 0.1279, 0.01818, 0.1279, 0.008464, 0.152, 0.008452, 0.152, 0.008452, 0.1279, 0.008464, 0.1279, 0.0001551, 0.1481, 0.0001449, 0.1961, 0.6161, 0.195, 0.5959, 0.2034, 0.5956, 0.2042, 0.6101, 0.2042, 0.6101, 0.2034, 0.5956, 0.2132, 0.5954, 0.2136, 0.603, 0.1279, 0.01818, 0.1024, 0.01817, 0.1038, 0.008452, 0.1279, 0.008464, 0.1279, 0.008464, 0.1038, 0.008452, 0.1077, 0.0001449, 0.1279, 0.0001551, 0.195, 0.5959, 0.195, 0.5756, 0.2034, 0.5812, 0.2034, 0.5956, 0.2034, 0.5956, 0.2034, 0.5812, 0.2132, 0.5877, 0.2132, 0.5954, 0.1024, 0.01817, 0.07799, 0.01813, 0.08064, 0.008416, 0.1038, 0.008452, 0.1038, 0.008452, 0.08064, 0.008416, 0.0882, 0.0001148, 0.1077, 0.0001449, 0.195, 0.5756, 0.1961, 0.5561, 0.2042, 0.5672, 0.2034, 0.5812, 0.2034, 0.5812, 0.2042, 0.5672, 0.2136, 0.5803, 0.2132, 0.5877, 0.07799, 0.01813, 0.05544, 0.01807, 0.0593, 0.008358, 0.08064, 0.008416, 0.08064, 0.008416, 0.0593, 0.008358, 0.07028, 6.584e-05, 0.0882, 0.0001148, 0.1961, 0.5561, 0.1983, 0.5381, 0.2058, 0.5544, 0.2042, 0.5672, 0.2042, 0.5672, 0.2058, 0.5544, 0.2144, 0.5735, 0.2136, 0.5803, 0.05544, 0.01807, 0.03569, 0.01799, 0.04059, 0.008279, 0.0593, 0.008358, 0.0593, 0.008358, 0.04059, 0.008279, 0.05456, -2.385e-09, 0.07028, 6.584e-05, 0.1983, 0.5381, 0.2015, 0.5223, 0.208, 0.5431, 0.2058, 0.5544, 0.2058, 0.5544, 0.208, 0.5431, 0.2156, 0.5676, 0.2144, 0.5735, 0.03569, 0.01799, 0.01947, 0.01789, 0.02524, 0.008184, 0.04059, 0.008279, 0.1969, 0.5084, 0.2017, 0.4929, 0.2055, 0.5093, 0.2015, 0.5223, 0.2015, 0.5223, 0.2055, 0.5093, 0.2109, 0.5338, 0.208, 0.5431, 0.208, 0.5431, 0.2109, 0.5338, 0.2172, 0.5626, 0.2156, 0.5676, 0.01947, 0.01789, 0.00742, 0.01777, 0.01383, 0.008075, 0.02524, 0.008184, 0.2017, 0.4929, 0.2073, 0.4814, 0.2102, 0.4996, 0.2055, 0.5093, 0.2055, 0.5093, 0.2102, 0.4996, 0.2143, 0.5268, 0.2109, 0.5338, 0.2109, 0.5338, 0.2143, 0.5268, 0.219, 0.559, 0.2172, 0.5626, 0.00742, 0.01777, 7.713e-10, 0.01765, 0.006805, 0.007957, 0.01383, 0.008075, 0.2073, 0.4814, 0.2136, 0.4742, 0.2155, 0.4935, 0.2102, 0.4996, 0.2102, 0.4996, 0.2155, 0.4935, 0.218, 0.5225, 0.2143, 0.5268, 0.2143, 0.5268, 0.218, 0.5225, 0.2209, 0.5567, 0.219, 0.559, 0.5404, 0.009684, 0.5333, 0.009684, 0.5333, 2.331e-08, 0.54, 2.36e-08, 0.2136, 0.4742, 0.2202, 0.4716, 0.2211, 0.4914, 0.2155, 0.4935, 0.2155, 0.4935, 0.2211, 0.4914, 0.222, 0.521, 0.218, 0.5225, 0.218, 0.5225, 0.222, 0.521, 0.2231, 0.5559, 0.2209, 0.5567, 0.5333, 0.009684, 0.5262, 0.009684, 0.5266, 2.302e-08, 0.5333, 2.331e-08, 0.2202, 0.4716, 0.227, 0.4738, 0.2267, 0.4932, 0.2211, 0.4914, 0.2211, 0.4914, 0.2267, 0.4932, 0.2261, 0.5223, 0.222, 0.521, 0.222, 0.521, 0.2261, 0.5223, 0.2252, 0.5566, 0.2231, 0.5559, 0.512, 0.01713, 0.5047, 0.01767, 0.4982, 0.007955, 0.5052, 0.007445, 0.227, 0.4738, 0.2337, 0.4807, 0.2323, 0.499, 0.2267, 0.4932, 0.2267, 0.4932, 0.2323, 0.499, 0.2301, 0.5264, 0.2261, 0.5223, 0.2261, 0.5223, 0.2301, 0.5264, 0.2273, 0.5587, 0.2252, 0.5566, 0.5047, 0.01767, 0.4927, 0.01816, 0.4869, 0.008426, 0.4982, 0.007955, 0.2337, 0.4807, 0.2399, 0.4919, 0.2376, 0.5084, 0.2323, 0.499, 0.2323, 0.499, 0.2376, 0.5084, 0.2339, 0.5332, 0.2301, 0.5264, 0.2301, 0.5264, 0.2339, 0.5332, 0.2293, 0.5623, 0.2273, 0.5587, 0.4927, 0.01816, 0.4765, 0.0186, 0.4716, 0.008838, 0.4869, 0.008426, 0.4869, 0.008426, 0.4716, 0.008838, 0.4576, 0.0003463, 0.4705, 2.056e-08, 0.2376, 0.5084, 0.2423, 0.5212, 0.2372, 0.5423, 0.2339, 0.5332, 0.2339, 0.5332, 0.2372, 0.5423, 0.2311, 0.5671, 0.2293, 0.5623, 0.4765, 0.0186, 0.4568, 0.01896, 0.453, 0.009176, 0.4716, 0.008838, 0.4716, 0.008838, 0.453, 0.009176, 0.442, 0.0006305, 0.4576, 0.0003463, 0.2423, 0.5212, 0.2463, 0.5368, 0.2401, 0.5534, 0.2372, 0.5423, 0.2372, 0.5423, 0.2401, 0.5534, 0.2326, 0.573, 0.2311, 0.5671, 0.4568, 0.01896, 0.4343, 0.01922, 0.4317, 0.009428, 0.453, 0.009176, 0.453, 0.009176, 0.4317, 0.009428, 0.4241, 0.0008416, 0.442, 0.0006305, 0.2463, 0.5368, 0.2495, 0.5547, 0.2424, 0.5662, 0.2401, 0.5534, 0.2401, 0.5534, 0.2424, 0.5662, 0.2338, 0.5798, 0.2326, 0.573, 0.4343, 0.01922, 0.4099, 0.01939, 0.4085, 0.009582, 0.4317, 0.009428, 0.4317, 0.009428, 0.4085, 0.009582, 0.4046, 0.0009717, 0.4241, 0.0008416, 0.2495, 0.5547, 0.2517, 0.5741, 0.2439, 0.5801, 0.2424, 0.5662, 0.2424, 0.5662, 0.2439, 0.5801, 0.2347, 0.5871, 0.2338, 0.5798, 0.4099, 0.01939, 0.3845, 0.01944, 0.3845, 0.009635, 0.4085, 0.009582, 0.4085, 0.009582, 0.3845, 0.009635, 0.3844, 0.001016, 0.4046, 0.0009717, 0.2517, 0.5741, 0.2528, 0.5943, 0.2447, 0.5945, 0.2439, 0.5801, 0.2439, 0.5801, 0.2447, 0.5945, 0.2351, 0.5948, 0.2347, 0.5871, 0.3845, 0.01944, 0.359, 0.01939, 0.3604, 0.009582, 0.3845, 0.009635, 0.3845, 0.009635, 0.3604, 0.009582, 0.3642, 0.0009717, 0.3844, 0.001016, 0.2528, 0.5943, 0.2528, 0.6145, 0.2447, 0.609, 0.2447, 0.5945, 0.2447, 0.5945, 0.2447, 0.609, 0.2351, 0.6024, 0.2351, 0.5948, 0.359, 0.01939, 0.3346, 0.01922, 0.3372, 0.009428, 0.3604, 0.009582, 0.3604, 0.009582, 0.3372, 0.009428, 0.3447, 0.0008416, 0.3642, 0.0009717, 0.2528, 0.6145, 0.2517, 0.634, 0.2439, 0.6229, 0.2447, 0.609, 0.2447, 0.609, 0.2439, 0.6229, 0.2347, 0.6098, 0.2351, 0.6024, 0.3346, 0.01922, 0.312, 0.01896, 0.3158, 0.009176, 0.3372, 0.009428, 0.3372, 0.009428, 0.3158, 0.009176, 0.3267, 0.0006305, 0.3447, 0.0008416, 0.2517, 0.634, 0.2495, 0.652, 0.2424, 0.6358, 0.2439, 0.6229, 0.2439, 0.6229, 0.2424, 0.6358, 0.2338, 0.6166, 0.2347, 0.6098, 0.312, 0.01896, 0.2922, 0.0186, 0.2971, 0.008838, 0.3158, 0.009176, 0.3158, 0.009176, 0.2971, 0.008838, 0.311, 0.0003463, 0.3267, 0.0006305, 0.2495, 0.652, 0.2463, 0.6678, 0.2401, 0.6471, 0.2424, 0.6358, 0.2424, 0.6358, 0.2401, 0.6471, 0.2326, 0.6226, 0.2338, 0.6166, 0.2922, 0.0186, 0.2759, 0.01816, 0.2816, 0.008426, 0.2971, 0.008838, 0.2971, 0.008838, 0.2816, 0.008426, 0.298, 1.303e-08, 0.311, 0.0003463, 0.2463, 0.6678, 0.2423, 0.6808, 0.2372, 0.6564, 0.2401, 0.6471, 0.2401, 0.6471, 0.2372, 0.6564, 0.2311, 0.6275, 0.2326, 0.6226, 0.2759, 0.01816, 0.2637, 0.01767, 0.2702, 0.007955, 0.2816, 0.008426, 0.2456, 0.6971, 0.2399, 0.7087, 0.2376, 0.6905, 0.2423, 0.6808, 0.2423, 0.6808, 0.2376, 0.6905, 0.2339, 0.6633, 0.2372, 0.6564, 0.2372, 0.6564, 0.2339, 0.6633, 0.2293, 0.6312, 0.2311, 0.6275, 0.2637, 0.01767, 0.2562, 0.01713, 0.263, 0.007445, 0.2702, 0.007955, 0.2399, 0.7087, 0.2337, 0.7159, 0.2323, 0.6966, 0.2376, 0.6905, 0.2376, 0.6905, 0.2323, 0.6966, 0.2301, 0.6676, 0.2339, 0.6633, 0.2339, 0.6633, 0.2301, 0.6676, 0.2273, 0.6335, 0.2293, 0.6312, 0.5262, 0.009684, 0.5191, 0.009684, 0.5191, -2.269e-08, 0.5258, -2.298e-08, 0.2337, 0.7159, 0.227, 0.7184, 0.2267, 0.6987, 0.2323, 0.6966, 0.2323, 0.6966, 0.2267, 0.6987, 0.2261, 0.6692, 0.2301, 0.6676, 0.2301, 0.6676, 0.2261, 0.6692, 0.2252, 0.6343, 0.2273, 0.6335, 0.2293, 0.6312, 0.2273, 0.6335, 0.2252, 0.6343, 0.2231, 0.6336, 0.2209, 0.6314, 0.219, 0.6279, 0.2172, 0.623, 0.2156, 0.6171, 0.2144, 0.6104, 0.2136, 0.603, 0.2132, 0.5954, 0.2132, 0.5877, 0.2136, 0.5803, 0.2144, 0.5735, 0.2156, 0.5676, 0.2172, 0.5626, 0.219, 0.559, 0.2209, 0.5567, 0.2231, 0.5559, 0.2252, 0.5566, 0.2273, 0.5587, 0.2293, 0.5623, 0.2311, 0.5671, 0.2326, 0.573, 0.2338, 0.5798, 0.2347, 0.5871, 0.2351, 0.5948, 0.2351, 0.6024, 0.2347, 0.6098, 0.2338, 0.6166, 0.2326, 0.6226, 0.2311, 0.6275])
me_cylinder_006.update()

# ---- objects
ob_cylinder_001 = bpy.data.objects.new('Cylinder.001', me_cylinder_006)

# ---- transforms, parenting, visibility, modifiers, constraints
ob_cylinder_001.location = (0.0001115, 0.0, 0.0)
ob_cylinder_001.rotation_euler = (1.571, -0.0, 0.0)
ob_cylinder_001.scale = (0.3047, 0.3047, 0.085)

# ---- collection membership
col_collection.objects.link(ob_cylinder_001)

# ---- scene / render settings (as saved in the file)
scene.frame_start = 1; scene.frame_end = 250; scene.frame_set(71)
scene.render.engine = 'BLENDER_EEVEE_NEXT'
scene.cycles.sampling_pattern = 'TABULATED_SOBOL'
bpy.context.view_layer.update()

# ---- added for rendering (the .blend has no active camera and no usable light): camera, sun
cam_auto = bpy.data.cameras.new('AutoCamera')
cam_auto.lens = 50.0
cam_auto.sensor_width = 36.0
cam_auto.clip_end = 1000.0
ob_auto_camera = bpy.data.objects.new('AutoCamera', cam_auto)
scene.collection.objects.link(ob_auto_camera)
ob_auto_camera.location = (1.11659, -1.96703, 1.31136)
ob_auto_camera.rotation_euler = (1.09748, -7.21219e-08, 0.694738)
scene.camera = ob_auto_camera
light_auto_sun = bpy.data.lights.new('AutoSun', 'SUN')
light_auto_sun.energy = 3.0
light_auto_sun.angle = 0.0523599
ob_auto_sun = bpy.data.objects.new('AutoSun', light_auto_sun)
scene.collection.objects.link(ob_auto_sun)
ob_auto_sun.rotation_euler = (0.872665, 0.174533, 0.523599)
bpy.context.view_layer.update()
